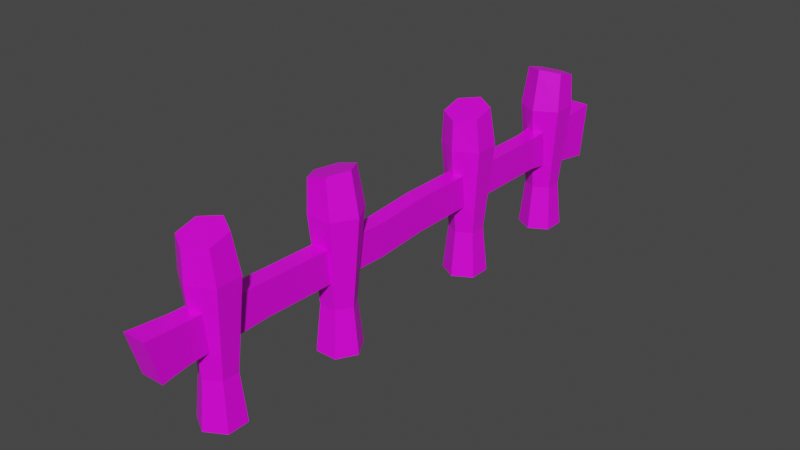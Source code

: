# Source: Gate.blend  (saved by Blender 2.80.75; exported with 4.5.12 LTS)
import bpy
from mathutils import Matrix  # noqa: F401  (used for matrix-valued properties, if any)

bpy.ops.wm.read_factory_settings(use_empty=True)
scene = bpy.context.scene
scene.name = 'Scene'

# ---- collections
col_collection = bpy.data.collections.new('Collection'); scene.collection.children.link(col_collection)

# ---- images (referenced by path relative to the original .blend; pixels are not part of the script)
import os
ASSET_DIR = os.environ.get("B2B_ASSET_DIR", "")  # directory of the original .blend (textures are referenced by path, not embedded)
HERE = os.path.dirname(os.path.abspath(__file__))  # packed textures are extracted next to this script under _unpacked/

def load_image(name, relpath, width, height, colorspace="sRGB"):
    """Load a texture the original file referenced (path relative to the .blend, or extracted next to this script)."""
    p = next((c for c in (os.path.join(HERE, relpath), os.path.join(ASSET_DIR, relpath)) if relpath and os.path.exists(c)), "")
    if p:
        img = bpy.data.images.load(p, check_existing=True)
        img.name = name
    else:  # same state as the original file: an image datablock whose file is absent (Cycles renders it pink)
        img = bpy.data.images.new(name, width, height)
        img.source = "FILE"
        img.filepath = "//" + (relpath or name)
    img.colorspace_settings.name = colorspace
    return img
img_wood = load_image('Wood', 'Gate Wood.png', 1024, 1024, 'sRGB')

# ---- materials (node trees are filled in below, after node groups)
mat_wood = bpy.data.materials.new('Wood')
mat_wood.alpha_threshold = 0.0
mat_wood.use_transparent_shadow = False
mat_wood.line_color = (0.0, 0.0, 0.0, 1.0)

# ---- material node trees
mat_wood.use_nodes = True; mat_wood.node_tree.nodes.clear()
_N = mat_wood.node_tree.nodes; _L = mat_wood.node_tree.links
n0 = _N.new('ShaderNodeOutputMaterial'); n0.name = 'Material Output'; n0.location = (300, 300)
n1 = _N.new('ShaderNodeBsdfPrincipled'); n1.name = 'Principled BSDF'; n1.location = (10, 300)
n1.distribution = 'GGX'
n1.subsurface_method = 'BURLEY'
n1.inputs[2].default_value = 0.4
n1.inputs[3].default_value = 1.45
n1.inputs[27].default_value = (0.0, 0.0, 0.0, 1.0)
n1.inputs[28].default_value = 1.0
n2 = _N.new('ShaderNodeTexImage'); n2.name = 'Image Texture'; n2.location = (-398, 272)
n2.image = img_wood
_L.new(n1.outputs[0], n0.inputs[0])
_L.new(n2.outputs[0], n1.inputs[0])
n0.is_active_output = True

# ---- world
world_world = bpy.data.worlds.new('World'); scene.world = world_world
world_world.use_nodes = True; world_world.node_tree.nodes.clear()
_N = world_world.node_tree.nodes; _L = world_world.node_tree.links
n0 = _N.new('ShaderNodeOutputWorld'); n0.name = 'World Output'; n0.location = (300, 300)
n1 = _N.new('ShaderNodeBackground'); n1.name = 'Background'; n1.location = (10, 300)
n1.inputs[0].default_value = (0.05088, 0.05088, 0.05088, 1.0)
_L.new(n1.outputs[0], n0.inputs[0])
n0.is_active_output = True
world_world.color = (0.05088, 0.05088, 0.05088)
world_world.use_sun_shadow = False
world_world.sun_shadow_jitter_overblur = 0.0

# ---- meshes
me_cube_001 = bpy.data.meshes.new('Cube.001')
me_cube_001.from_pydata([(-0.1241, -3.131, -0.2497), (-0.1241, -3.258, 0.2035), (-0.1576, 2.943, -0.3206), (-0.1576, 3.025, 0.2745), (0.1179, -3.131, -0.2497), (0.1179, -3.258, 0.2035), (0.1514, 2.943, -0.3206), (0.1514, 3.025, 0.2745), (0.1563, -2.383, -0.5082), (-1.121e-09, -2.293, -0.5082), (0.0, -2.24, -1.008), (4.098e-18, -2.285, 0.8673), (0.2018, -2.357, -1.008), (0.2018, -2.398, 0.8362), (0.2018, -2.59, -1.008), (0.2018, -2.622, 0.774), (-2.037e-08, -2.706, -1.008), (-2.037e-08, -2.735, 0.7429), (-0.2018, -2.59, -1.008), (-0.2018, -2.622, 0.774), (-0.2018, -2.357, -1.008), (-0.2018, -2.398, 0.8362), (0.1563, -2.563, -0.5082), (-1.689e-08, -2.653, -0.5082), (-0.1563, -2.563, -0.5082), (-0.1563, -2.383, -0.5082), (-0.2347, -2.338, 0.4256), (-0.2347, -2.609, 0.4256), (8.091e-10, -2.202, 0.4256), (-2.288e-08, -2.744, 0.4256), (0.2347, -2.609, 0.4256), (0.2347, -2.338, 0.4256), (0.09944, -1.153, -0.5082), (0.1897, -0.9966, -0.5082), (0.2422, -0.9966, -1.008), (0.1969, -0.9966, 0.8673), (0.1257, -1.198, -1.008), (0.0846, -1.198, 0.8362), (-0.1073, -1.198, -1.008), (-0.14, -1.198, 0.774), (-0.2238, -0.9966, -1.008), (-0.2522, -0.9966, 0.7429), (-0.1073, -0.7948, -1.008), (-0.14, -0.7948, 0.774), (0.1257, -0.7948, -1.008), (0.0846, -0.7948, 0.8362), (-0.08099, -1.153, -0.5082), (-0.1712, -0.9966, -0.5082), (-0.08099, -0.8403, -0.5082), (0.09944, -0.8403, -0.5082), (0.1447, -0.7619, 0.4256), (-0.1263, -0.7619, 0.4256), (0.2802, -0.9966, 0.4256), (-0.2617, -0.9966, 0.4256), (-0.1263, -1.231, 0.4256), (0.1447, -1.231, 0.4256), (0.1563, 1.059, -0.5082), (-2.086e-07, 1.149, -0.5082), (-2.086e-07, 1.202, -1.008), (-2.086e-07, 1.157, 0.8673), (0.2018, 1.085, -1.008), (0.2018, 1.044, 0.8362), (0.2018, 0.8524, -1.008), (0.2018, 0.8197, 0.774), (-1.937e-07, 0.7359, -1.008), (-1.788e-07, 0.7074, 0.7429), (-0.2018, 0.8524, -1.008), (-0.2018, 0.8197, 0.774), (-0.2018, 1.085, -1.008), (-0.2018, 1.044, 0.8362), (0.1563, 0.8787, -0.5082), (-1.937e-07, 0.7885, -0.5082), (-0.1563, 0.8787, -0.5082), (-0.1563, 1.059, -0.5082), (-0.2347, 1.104, 0.4256), (-0.2347, 0.8334, 0.4256), (-2.086e-07, 1.24, 0.4256), (-2.384e-07, 0.6979, 0.4256), (0.2347, 0.8334, 0.4256), (0.2347, 1.104, 0.4256), (-0.1563, 2.313, -0.5082), (-2.043e-08, 2.222, -0.5082), (-2.614e-08, 2.17, -1.008), (-2.218e-08, 2.215, 0.8673), (-0.2018, 2.286, -1.008), (-0.2018, 2.328, 0.8362), (-0.2018, 2.519, -1.008), (-0.2018, 2.552, 0.774), (3.497e-08, 2.636, -1.008), (3.746e-08, 2.664, 0.7429), (0.2018, 2.519, -1.008), (0.2018, 2.552, 0.774), (0.2018, 2.286, -1.008), (0.2018, 2.328, 0.8362), (-0.1563, 2.493, -0.5082), (2.689e-08, 2.583, -0.5082), (0.1563, 2.493, -0.5082), (0.1563, 2.313, -0.5082), (0.2347, 2.267, 0.4256), (0.2347, 2.538, 0.4256), (-3.027e-08, 2.132, 0.4256), (4.08e-08, 2.674, 0.4256), (-0.2347, 2.538, 0.4256), (-0.2347, 2.267, 0.4256), (-0.09513, 2.045, -0.202), (-0.09513, 2.045, 0.1559), (0.08895, 2.045, -0.202), (0.08895, 2.045, 0.1559), (-0.09412, -1.959, -0.2), (0.08794, -1.959, 0.1539), (-0.09412, -1.959, 0.1539), (0.08794, -1.959, -0.2), (-0.1049, -2.842, -0.2211), (0.09875, -2.842, 0.1749), (-0.1049, -2.842, 0.1749), (0.09875, -2.842, -0.2211), (-0.09465, 0.1193, 0.1549), (0.08846, 0.1193, -0.2011), (-0.09465, 0.1193, -0.2011), (0.08846, 0.1193, 0.1549), (-0.0945, -0.4724, -0.2424), (0.08832, -0.4724, 0.113), (-0.0945, -0.4724, 0.113), (0.08832, -0.4724, -0.2424)], [], [(104, 105, 3, 2), (2, 3, 7, 6), (115, 113, 5, 4), (4, 5, 1, 0), (112, 115, 4, 0), (113, 114, 1, 5), (22, 30, 29, 23), (12, 8, 22, 14), (28, 11, 13, 31), (8, 31, 30, 22), (14, 22, 23, 16), (31, 13, 15, 30), (24, 27, 26, 25), (16, 23, 24, 18), (30, 15, 17, 29), (25, 26, 28, 9), (18, 24, 25, 20), (29, 17, 19, 27), (13, 11, 21, 19, 17, 15), (20, 25, 9, 10), (27, 19, 21, 26), (23, 29, 27, 24), (10, 9, 8, 12), (26, 21, 11, 28), (10, 12, 14, 16, 18, 20), (9, 28, 31, 8), (46, 54, 53, 47), (36, 32, 46, 38), (52, 35, 37, 55), (32, 55, 54, 46), (38, 46, 47, 40), (55, 37, 39, 54), (48, 51, 50, 49), (40, 47, 48, 42), (54, 39, 41, 53), (49, 50, 52, 33), (42, 48, 49, 44), (53, 41, 43, 51), (37, 35, 45, 43, 41, 39), (44, 49, 33, 34), (51, 43, 45, 50), (47, 53, 51, 48), (34, 33, 32, 36), (50, 45, 35, 52), (34, 36, 38, 40, 42, 44), (33, 52, 55, 32), (70, 78, 77, 71), (60, 56, 70, 62), (76, 59, 61, 79), (56, 79, 78, 70), (62, 70, 71, 64), (79, 61, 63, 78), (72, 75, 74, 73), (64, 71, 72, 66), (78, 63, 65, 77), (73, 74, 76, 57), (66, 72, 73, 68), (77, 65, 67, 75), (61, 59, 69, 67, 65, 63), (68, 73, 57, 58), (75, 67, 69, 74), (71, 77, 75, 72), (58, 57, 56, 60), (74, 69, 59, 76), (58, 60, 62, 64, 66, 68), (57, 76, 79, 56), (94, 102, 101, 95), (84, 80, 94, 86), (100, 83, 85, 103), (80, 103, 102, 94), (86, 94, 95, 88), (103, 85, 87, 102), (96, 99, 98, 97), (88, 95, 96, 90), (102, 87, 89, 101), (97, 98, 100, 81), (90, 96, 97, 92), (101, 89, 91, 99), (85, 83, 93, 91, 89, 87), (92, 97, 81, 82), (99, 91, 93, 98), (95, 101, 99, 96), (82, 81, 80, 84), (98, 93, 83, 100), (82, 84, 86, 88, 90, 92), (81, 100, 103, 80), (7, 3, 105, 107), (2, 6, 106, 104), (6, 7, 107, 106), (118, 116, 105, 104), (112, 114, 110, 108), (121, 122, 110, 109), (120, 123, 111, 108), (123, 121, 109, 111), (0, 1, 114, 112), (109, 110, 114, 113), (108, 111, 115, 112), (111, 109, 113, 115), (106, 107, 119, 117), (104, 106, 117, 118), (107, 105, 116, 119), (120, 122, 116, 118), (108, 110, 122, 120), (117, 119, 121, 123), (118, 117, 123, 120), (119, 116, 122, 121)])
_uv = me_cube_001.uv_layers.new(name='UVMap')
_uv.uv.foreach_set('vector', [0.375, 0.2108, 0.625, 0.2108, 0.625, 0.25, 0.375, 0.25, 0.375, 0.25, 0.625, 0.25, 0.625, 0.5, 0.375, 0.5, 0.375, 0.7433, 0.625, 0.7433, 0.625, 0.75, 0.375, 0.75, 0.375, 0.75, 0.625, 0.75, 0.625, 1.0, 0.375, 1.0, 0.125, 0.7433, 0.375, 0.7433, 0.375, 0.75, 0.125, 0.75, 0.625, 0.7433, 0.875, 0.7433, 0.875, 0.75, 0.625, 0.75, 0.6667, 0.6727, 0.6667, 0.9087, 0.5, 0.9087, 0.5, 0.6727, 0.8333, 0.5, 0.8333, 0.6727, 0.6667, 0.6727, 0.6667, 0.5, 1.0, 0.9087, 1.0, 1.0, 0.8333, 1.0, 0.8333, 0.9087, 0.8333, 0.6727, 0.8333, 0.9087, 0.6667, 0.9087, 0.6667, 0.6727, 0.6667, 0.5, 0.6667, 0.6727, 0.5, 0.6727, 0.5, 0.5, 0.8333, 0.9087, 0.8333, 1.0, 0.6667, 1.0, 0.6667, 0.9087, 0.3333, 0.6727, 0.3333, 0.9087, 0.1667, 0.9087, 0.1667, 0.6727, 0.5, 0.5, 0.5, 0.6727, 0.3333, 0.6727, 0.3333, 0.5, 0.6667, 0.9087, 0.6667, 1.0, 0.5, 1.0, 0.5, 0.9087, 0.1667, 0.6727, 0.1667, 0.9087, -8.941e-08, 0.9087, -8.941e-08, 0.6727, 0.3333, 0.5, 0.3333, 0.6727, 0.1667, 0.6727, 0.1667, 0.5, 0.5, 0.9087, 0.5, 1.0, 0.3333, 1.0, 0.3333, 0.9087, 0.4578, 0.37, 0.25, 0.49, 0.04215, 0.37, 0.04215, 0.13, 0.25, 0.01, 0.4578, 0.13, 0.1667, 0.5, 0.1667, 0.6727, -8.941e-08, 0.6727, -8.941e-08, 0.5, 0.3333, 0.9087, 0.3333, 1.0, 0.1667, 1.0, 0.1667, 0.9087, 0.5, 0.6727, 0.5, 0.9087, 0.3333, 0.9087, 0.3333, 0.6727, 1.0, 0.5, 1.0, 0.6727, 0.8333, 0.6727, 0.8333, 0.5, 0.1667, 0.9087, 0.1667, 1.0, -8.941e-08, 1.0, -8.941e-08, 0.9087, 0.75, 0.49, 0.9578, 0.37, 0.9578, 0.13, 0.75, 0.01, 0.5422, 0.13, 0.5422, 0.37, 1.0, 0.6727, 1.0, 0.9087, 0.8333, 0.9087, 0.8333, 0.6727, 0.6667, 0.6727, 0.6667, 0.9087, 0.5, 0.9087, 0.5, 0.6727, 0.8333, 0.5, 0.8333, 0.6727, 0.6667, 0.6727, 0.6667, 0.5, 1.0, 0.9087, 1.0, 1.0, 0.8333, 1.0, 0.8333, 0.9087, 0.8333, 0.6727, 0.8333, 0.9087, 0.6667, 0.9087, 0.6667, 0.6727, 0.6667, 0.5, 0.6667, 0.6727, 0.5, 0.6727, 0.5, 0.5, 0.8333, 0.9087, 0.8333, 1.0, 0.6667, 1.0, 0.6667, 0.9087, 0.3333, 0.6727, 0.3333, 0.9087, 0.1667, 0.9087, 0.1667, 0.6727, 0.5, 0.5, 0.5, 0.6727, 0.3333, 0.6727, 0.3333, 0.5, 0.6667, 0.9087, 0.6667, 1.0, 0.5, 1.0, 0.5, 0.9087, 0.1667, 0.6727, 0.1667, 0.9087, -8.941e-08, 0.9087, -8.941e-08, 0.6727, 0.3333, 0.5, 0.3333, 0.6727, 0.1667, 0.6727, 0.1667, 0.5, 0.5, 0.9087, 0.5, 1.0, 0.3333, 1.0, 0.3333, 0.9087, 0.4578, 0.37, 0.25, 0.49, 0.04215, 0.37, 0.04215, 0.13, 0.25, 0.01, 0.4578, 0.13, 0.1667, 0.5, 0.1667, 0.6727, -8.941e-08, 0.6727, -8.941e-08, 0.5, 0.3333, 0.9087, 0.3333, 1.0, 0.1667, 1.0, 0.1667, 0.9087, 0.5, 0.6727, 0.5, 0.9087, 0.3333, 0.9087, 0.3333, 0.6727, 1.0, 0.5, 1.0, 0.6727, 0.8333, 0.6727, 0.8333, 0.5, 0.1667, 0.9087, 0.1667, 1.0, -8.941e-08, 1.0, -8.941e-08, 0.9087, 0.75, 0.49, 0.9578, 0.37, 0.9578, 0.13, 0.75, 0.01, 0.5422, 0.13, 0.5422, 0.37, 1.0, 0.6727, 1.0, 0.9087, 0.8333, 0.9087, 0.8333, 0.6727, 0.6667, 0.6727, 0.6667, 0.9087, 0.5, 0.9087, 0.5, 0.6727, 0.8333, 0.5, 0.8333, 0.6727, 0.6667, 0.6727, 0.6667, 0.5, 1.0, 0.9087, 1.0, 1.0, 0.8333, 1.0, 0.8333, 0.9087, 0.8333, 0.6727, 0.8333, 0.9087, 0.6667, 0.9087, 0.6667, 0.6727, 0.6667, 0.5, 0.6667, 0.6727, 0.5, 0.6727, 0.5, 0.5, 0.8333, 0.9087, 0.8333, 1.0, 0.6667, 1.0, 0.6667, 0.9087, 0.3333, 0.6727, 0.3333, 0.9087, 0.1667, 0.9087, 0.1667, 0.6727, 0.5, 0.5, 0.5, 0.6727, 0.3333, 0.6727, 0.3333, 0.5, 0.6667, 0.9087, 0.6667, 1.0, 0.5, 1.0, 0.5, 0.9087, 0.1667, 0.6727, 0.1667, 0.9087, -8.941e-08, 0.9087, -8.941e-08, 0.6727, 0.3333, 0.5, 0.3333, 0.6727, 0.1667, 0.6727, 0.1667, 0.5, 0.5, 0.9087, 0.5, 1.0, 0.3333, 1.0, 0.3333, 0.9087, 0.4578, 0.37, 0.25, 0.49, 0.04215, 0.37, 0.04215, 0.13, 0.25, 0.01, 0.4578, 0.13, 0.1667, 0.5, 0.1667, 0.6727, -8.941e-08, 0.6727, -8.941e-08, 0.5, 0.3333, 0.9087, 0.3333, 1.0, 0.1667, 1.0, 0.1667, 0.9087, 0.5, 0.6727, 0.5, 0.9087, 0.3333, 0.9087, 0.3333, 0.6727, 1.0, 0.5, 1.0, 0.6727, 0.8333, 0.6727, 0.8333, 0.5, 0.1667, 0.9087, 0.1667, 1.0, -8.941e-08, 1.0, -8.941e-08, 0.9087, 0.75, 0.49, 0.9578, 0.37, 0.9578, 0.13, 0.75, 0.01, 0.5422, 0.13, 0.5422, 0.37, 1.0, 0.6727, 1.0, 0.9087, 0.8333, 0.9087, 0.8333, 0.6727, 0.6667, 0.6727, 0.6667, 0.9087, 0.5, 0.9087, 0.5, 0.6727, 0.8333, 0.5, 0.8333, 0.6727, 0.6667, 0.6727, 0.6667, 0.5, 1.0, 0.9087, 1.0, 1.0, 0.8333, 1.0, 0.8333, 0.9087, 0.8333, 0.6727, 0.8333, 0.9087, 0.6667, 0.9087, 0.6667, 0.6727, 0.6667, 0.5, 0.6667, 0.6727, 0.5, 0.6727, 0.5, 0.5, 0.8333, 0.9087, 0.8333, 1.0, 0.6667, 1.0, 0.6667, 0.9087, 0.3333, 0.6727, 0.3333, 0.9087, 0.1667, 0.9087, 0.1667, 0.6727, 0.5, 0.5, 0.5, 0.6727, 0.3333, 0.6727, 0.3333, 0.5, 0.6667, 0.9087, 0.6667, 1.0, 0.5, 1.0, 0.5, 0.9087, 0.1667, 0.6727, 0.1667, 0.9087, -8.941e-08, 0.9087, -8.941e-08, 0.6727, 0.3333, 0.5, 0.3333, 0.6727, 0.1667, 0.6727, 0.1667, 0.5, 0.5, 0.9087, 0.5, 1.0, 0.3333, 1.0, 0.3333, 0.9087, 0.4578, 0.37, 0.25, 0.49, 0.04215, 0.37, 0.04215, 0.13, 0.25, 0.01, 0.4578, 0.13, 0.1667, 0.5, 0.1667, 0.6727, -8.941e-08, 0.6727, -8.941e-08, 0.5, 0.3333, 0.9087, 0.3333, 1.0, 0.1667, 1.0, 0.1667, 0.9087, 0.5, 0.6727, 0.5, 0.9087, 0.3333, 0.9087, 0.3333, 0.6727, 1.0, 0.5, 1.0, 0.6727, 0.8333, 0.6727, 0.8333, 0.5, 0.1667, 0.9087, 0.1667, 1.0, -8.941e-08, 1.0, -8.941e-08, 0.9087, 0.75, 0.49, 0.9578, 0.37, 0.9578, 0.13, 0.75, 0.01, 0.5422, 0.13, 0.5422, 0.37, 1.0, 0.6727, 1.0, 0.9087, 0.8333, 0.9087, 0.8333, 0.6727, 0.625, 0.5, 0.875, 0.5, 0.875, 0.5392, 0.625, 0.5392, 0.125, 0.5, 0.375, 0.5, 0.375, 0.5392, 0.125, 0.5392, 0.375, 0.5, 0.625, 0.5, 0.625, 0.5392, 0.375, 0.5392, 0.375, 0.1304, 0.625, 0.1304, 0.625, 0.2108, 0.375, 0.2108, 0.375, 0.0067, 0.625, 0.0067, 0.625, 0.04358, 0.375, 0.04358, 0.625, 0.6443, 0.875, 0.6443, 0.875, 0.7064, 0.625, 0.7064, 0.125, 0.6443, 0.375, 0.6443, 0.375, 0.7064, 0.125, 0.7064, 0.375, 0.6443, 0.625, 0.6443, 0.625, 0.7064, 0.375, 0.7064, 0.375, 0.0, 0.625, 0.0, 0.625, 0.0067, 0.375, 0.0067, 0.625, 0.7064, 0.875, 0.7064, 0.875, 0.7433, 0.625, 0.7433, 0.125, 0.7064, 0.375, 0.7064, 0.375, 0.7433, 0.125, 0.7433, 0.375, 0.7064, 0.625, 0.7064, 0.625, 0.7433, 0.375, 0.7433, 0.375, 0.5392, 0.625, 0.5392, 0.625, 0.6196, 0.375, 0.6196, 0.125, 0.5392, 0.375, 0.5392, 0.375, 0.6196, 0.125, 0.6196, 0.625, 0.5392, 0.875, 0.5392, 0.875, 0.6196, 0.625, 0.6196, 0.375, 0.1057, 0.625, 0.1057, 0.625, 0.1304, 0.375, 0.1304, 0.375, 0.04358, 0.625, 0.04358, 0.625, 0.1057, 0.375, 0.1057, 0.375, 0.6196, 0.625, 0.6196, 0.625, 0.6443, 0.375, 0.6443, 0.125, 0.6196, 0.375, 0.6196, 0.375, 0.6443, 0.125, 0.6443, 0.625, 0.6196, 0.875, 0.6196, 0.875, 0.6443, 0.625, 0.6443])
me_cube_001.materials.append(mat_wood)
me_cube_001.use_remesh_preserve_volume = False
me_cube_001.use_remesh_preserve_attributes = False
me_cube_001.use_mirror_vertex_groups = False
me_cube_001.update()

# ---- objects
ob_cube = bpy.data.objects.new('Cube', me_cube_001)

# ---- transforms, parenting, visibility, modifiers, constraints
ob_cube.location = (0.0, 0.0, 0.0)
ob_cube.lineart.crease_threshold = 0.0

# ---- collection membership
col_collection.objects.link(ob_cube)

# ---- scene / render settings (as saved in the file)
scene.frame_start = 1; scene.frame_end = 250; scene.frame_set(1)
scene.render.engine = 'BLENDER_EEVEE_NEXT'
scene.cycles.use_denoising = False
scene.cycles.samples = 128
scene.cycles.sampling_pattern = 'TABULATED_SOBOL'
scene.cycles.use_adaptive_sampling = False
scene.cycles.use_light_tree = False
scene.view_settings.view_transform = 'Filmic'
bpy.context.view_layer.update()

# ---- added for rendering (the .blend has no active camera and no usable light): camera, sun
cam_auto = bpy.data.cameras.new('AutoCamera')
cam_auto.lens = 50.0
cam_auto.sensor_width = 36.0
cam_auto.clip_end = 1000.0
ob_auto_camera = bpy.data.objects.new('AutoCamera', cam_auto)
scene.collection.objects.link(ob_auto_camera)
ob_auto_camera.location = (6.09689, -7.42163, 4.79972)
ob_auto_camera.rotation_euler = (1.09748, -7.21219e-08, 0.694738)
scene.camera = ob_auto_camera
light_auto_sun = bpy.data.lights.new('AutoSun', 'SUN')
light_auto_sun.energy = 3.0
light_auto_sun.angle = 0.0523599
ob_auto_sun = bpy.data.objects.new('AutoSun', light_auto_sun)
scene.collection.objects.link(ob_auto_sun)
ob_auto_sun.rotation_euler = (0.872665, 0.174533, 0.523599)
bpy.context.view_layer.update()
